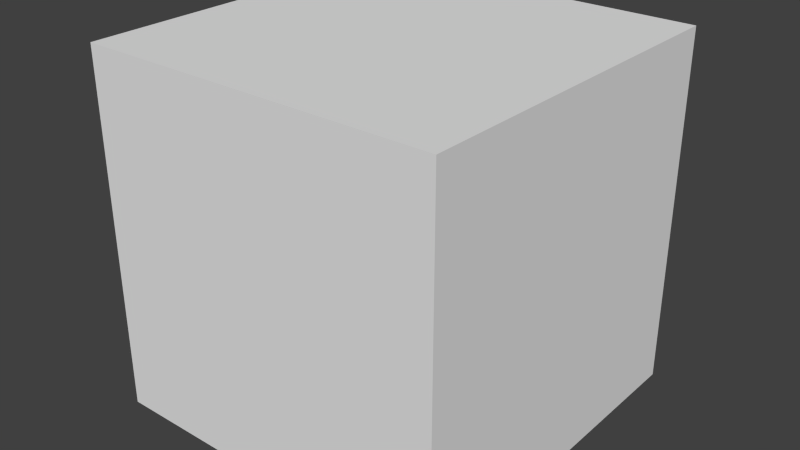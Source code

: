 # Source: Print_Volume.blend  (saved by Blender 2.75.0; exported with 4.5.12 LTS)
import bpy
from mathutils import Matrix  # noqa: F401  (used for matrix-valued properties, if any)

bpy.ops.wm.read_factory_settings(use_empty=True)
scene = bpy.context.scene
scene.name = 'Scene'

# ---- collections
col_collection_1 = bpy.data.collections.new('Collection 1'); scene.collection.children.link(col_collection_1)

# ---- world
world_world = bpy.data.worlds.new('World'); scene.world = world_world
world_world.color = (0.05088, 0.05088, 0.05088)
world_world.use_sun_shadow = False
world_world.sun_shadow_jitter_overblur = 0.0
world_world.cycles.sampling_method = 'MANUAL'
world_world.cycles.sample_map_resolution = 256

# ---- meshes
me_cube_001 = bpy.data.meshes.new('Cube.001')
me_cube_001.from_pydata([(-0.2, 0.0, 0.0), (-0.2, 0.0, 0.2), (-0.2, 0.2, 0.0), (-0.2, 0.2, 0.2), (0.0, 0.0, 0.0), (0.0, 0.0, 0.2), (0.0, 0.2, 0.0), (0.0, 0.2, 0.2)], [], [(1, 0, 2, 3), (3, 2, 6, 7), (7, 6, 4, 5), (5, 4, 0, 1), (0, 4, 6, 2), (5, 1, 3, 7)])
_uv = me_cube_001.uv_layers.new(name='UVMap')
_uv.uv.foreach_set('vector', [0.0, 0.0, 1.0, 0.0, 1.0, 1.0, 0.0, 1.0, 0.0, 0.0, 1.0, 0.0, 1.0, 1.0, 0.0, 1.0, 0.0, 0.0, 1.0, 0.0, 1.0, 1.0, 0.0, 1.0, 0.0, 0.0, 1.0, 0.0, 1.0, 1.0, 0.0, 1.0, 0.0, 0.0, 1.0, 0.0, 1.0, 1.0, 0.0, 1.0, 0.0, 0.0, 1.0, 0.0, 1.0, 1.0, 0.0, 1.0])
me_cube_001.use_remesh_preserve_volume = False
me_cube_001.use_remesh_preserve_attributes = False
me_cube_001.use_mirror_vertex_groups = False
me_cube_001.update()

# ---- objects
ob_cube = bpy.data.objects.new('Cube', me_cube_001)

# ---- transforms, parenting, visibility, modifiers, constraints
ob_cube.location = (0.0, 0.0, 0.0)
ob_cube.lineart.crease_threshold = 0.0

# ---- collection membership
col_collection_1.objects.link(ob_cube)

# ---- scene / render settings (as saved in the file)
scene.frame_start = 1; scene.frame_end = 250; scene.frame_set(1)
scene.render.engine = 'CYCLES'
scene.render.resolution_percentage = 50
scene.render.dither_intensity = 0.0
scene.cycles.use_denoising = False
scene.cycles.samples = 150
scene.cycles.sampling_pattern = 'TABULATED_SOBOL'
scene.cycles.light_sampling_threshold = 0.0
scene.cycles.use_adaptive_sampling = False
scene.cycles.use_light_tree = False
scene.cycles.caustics_refractive = False
scene.cycles.blur_glossy = 0.5
scene.cycles.pixel_filter_type = 'GAUSSIAN'
scene.cycles.sample_clamp_indirect = 0.0
scene.view_settings.view_transform = 'Standard'
bpy.context.view_layer.update()

# ---- added for rendering (the .blend has no active camera and no usable light): camera, sun
cam_auto = bpy.data.cameras.new('AutoCamera')
cam_auto.lens = 50.0
cam_auto.sensor_width = 36.0
cam_auto.clip_end = 1000.0
ob_auto_camera = bpy.data.objects.new('AutoCamera', cam_auto)
scene.collection.objects.link(ob_auto_camera)
ob_auto_camera.location = (0.220507, -0.284609, 0.356406)
ob_auto_camera.rotation_euler = (1.09748, -7.21219e-08, 0.694738)
scene.camera = ob_auto_camera
light_auto_sun = bpy.data.lights.new('AutoSun', 'SUN')
light_auto_sun.energy = 3.0
light_auto_sun.angle = 0.0523599
ob_auto_sun = bpy.data.objects.new('AutoSun', light_auto_sun)
scene.collection.objects.link(ob_auto_sun)
ob_auto_sun.rotation_euler = (0.872665, 0.174533, 0.523599)
bpy.context.view_layer.update()
